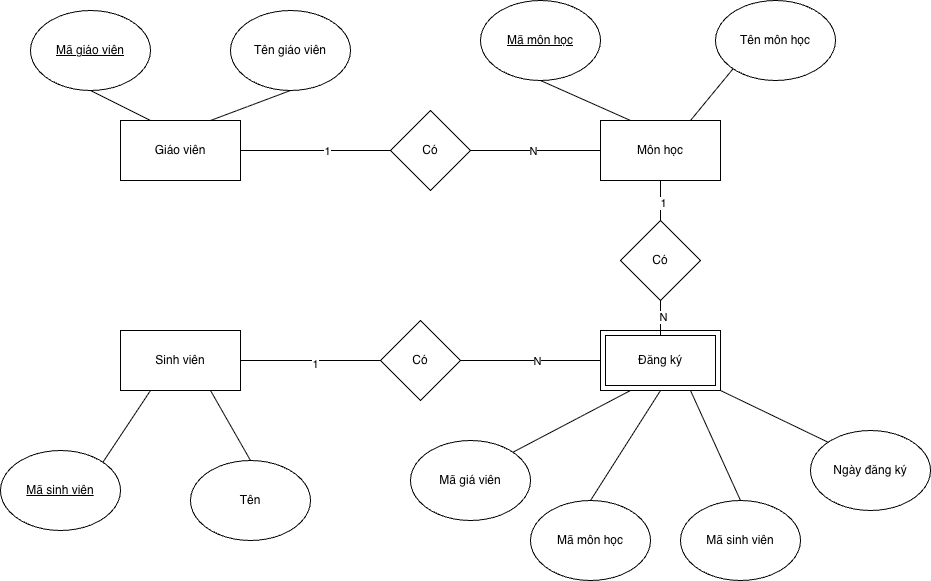

The diagram above was exported from draw.io. Its source (the exported page's mxGraphModel, read from the mxfile embedded in the PNG):
<mxGraphModel dx="976" dy="664" grid="1" gridSize="10" guides="1" tooltips="1" connect="1" arrows="1" fold="1" page="1" pageScale="1" pageWidth="3300" pageHeight="4681" math="0" shadow="0">
  <root>
    <mxCell id="0" />
    <mxCell id="1" parent="0" />
    <mxCell id="6Mv2sMsygNq3TIvtehDT-1" value="" style="rounded=0;whiteSpace=wrap;html=1;" vertex="1" parent="1">
      <mxGeometry x="640" y="350" width="120" height="60" as="geometry" />
    </mxCell>
    <mxCell id="6Mv2sMsygNq3TIvtehDT-3" value="Giáo viên" style="rounded=0;whiteSpace=wrap;html=1;" vertex="1" parent="1">
      <mxGeometry x="160" y="140" width="120" height="60" as="geometry" />
    </mxCell>
    <mxCell id="6Mv2sMsygNq3TIvtehDT-4" value="Đăng ký" style="rounded=0;whiteSpace=wrap;html=1;" vertex="1" parent="1">
      <mxGeometry x="645" y="355" width="110" height="50" as="geometry" />
    </mxCell>
    <mxCell id="6Mv2sMsygNq3TIvtehDT-5" value="Môn học" style="rounded=0;whiteSpace=wrap;html=1;" vertex="1" parent="1">
      <mxGeometry x="640" y="140" width="120" height="60" as="geometry" />
    </mxCell>
    <mxCell id="6Mv2sMsygNq3TIvtehDT-6" value="Mã giá viên" style="ellipse;whiteSpace=wrap;html=1;" vertex="1" parent="1">
      <mxGeometry x="450" y="460" width="120" height="80" as="geometry" />
    </mxCell>
    <mxCell id="6Mv2sMsygNq3TIvtehDT-9" value="Tên môn học" style="ellipse;whiteSpace=wrap;html=1;" vertex="1" parent="1">
      <mxGeometry x="755" y="20" width="120" height="80" as="geometry" />
    </mxCell>
    <mxCell id="6Mv2sMsygNq3TIvtehDT-10" value="&lt;u&gt;Mã môn học&lt;/u&gt;" style="ellipse;whiteSpace=wrap;html=1;" vertex="1" parent="1">
      <mxGeometry x="520" y="20" width="120" height="80" as="geometry" />
    </mxCell>
    <mxCell id="6Mv2sMsygNq3TIvtehDT-11" value="Tên giáo viên" style="ellipse;whiteSpace=wrap;html=1;" vertex="1" parent="1">
      <mxGeometry x="270" y="30" width="120" height="80" as="geometry" />
    </mxCell>
    <mxCell id="6Mv2sMsygNq3TIvtehDT-12" value="&lt;u&gt;Mã giáo viên&lt;/u&gt;" style="ellipse;whiteSpace=wrap;html=1;" vertex="1" parent="1">
      <mxGeometry x="70" y="30" width="120" height="80" as="geometry" />
    </mxCell>
    <mxCell id="6Mv2sMsygNq3TIvtehDT-13" value="&lt;u&gt;Mã sinh viên&lt;/u&gt;" style="ellipse;whiteSpace=wrap;html=1;" vertex="1" parent="1">
      <mxGeometry x="40" y="470" width="120" height="80" as="geometry" />
    </mxCell>
    <mxCell id="6Mv2sMsygNq3TIvtehDT-14" value="Mã sinh viên" style="ellipse;whiteSpace=wrap;html=1;" vertex="1" parent="1">
      <mxGeometry x="720" y="520" width="120" height="80" as="geometry" />
    </mxCell>
    <mxCell id="6Mv2sMsygNq3TIvtehDT-15" value="Mã môn học" style="ellipse;whiteSpace=wrap;html=1;" vertex="1" parent="1">
      <mxGeometry x="570" y="520" width="120" height="80" as="geometry" />
    </mxCell>
    <mxCell id="6Mv2sMsygNq3TIvtehDT-17" value="Sinh viên" style="rounded=0;whiteSpace=wrap;html=1;" vertex="1" parent="1">
      <mxGeometry x="160" y="350" width="120" height="60" as="geometry" />
    </mxCell>
    <mxCell id="6Mv2sMsygNq3TIvtehDT-18" value="Tên" style="ellipse;whiteSpace=wrap;html=1;" vertex="1" parent="1">
      <mxGeometry x="230" y="480" width="120" height="80" as="geometry" />
    </mxCell>
    <mxCell id="6Mv2sMsygNq3TIvtehDT-20" value="" style="endArrow=none;html=1;rounded=0;entryX=0.5;entryY=1;entryDx=0;entryDy=0;exitX=0.25;exitY=0;exitDx=0;exitDy=0;" edge="1" parent="1" source="6Mv2sMsygNq3TIvtehDT-3" target="6Mv2sMsygNq3TIvtehDT-12">
      <mxGeometry width="50" height="50" relative="1" as="geometry">
        <mxPoint x="480" y="370" as="sourcePoint" />
        <mxPoint x="530" y="320" as="targetPoint" />
      </mxGeometry>
    </mxCell>
    <mxCell id="6Mv2sMsygNq3TIvtehDT-21" value="" style="endArrow=none;html=1;rounded=0;entryX=0.5;entryY=1;entryDx=0;entryDy=0;exitX=0.75;exitY=0;exitDx=0;exitDy=0;" edge="1" parent="1" source="6Mv2sMsygNq3TIvtehDT-3" target="6Mv2sMsygNq3TIvtehDT-11">
      <mxGeometry width="50" height="50" relative="1" as="geometry">
        <mxPoint x="480" y="370" as="sourcePoint" />
        <mxPoint x="530" y="320" as="targetPoint" />
      </mxGeometry>
    </mxCell>
    <mxCell id="6Mv2sMsygNq3TIvtehDT-22" value="" style="endArrow=none;html=1;rounded=0;entryX=0.5;entryY=1;entryDx=0;entryDy=0;exitX=0.5;exitY=0;exitDx=0;exitDy=0;" edge="1" parent="1" source="6Mv2sMsygNq3TIvtehDT-15" target="6Mv2sMsygNq3TIvtehDT-1">
      <mxGeometry width="50" height="50" relative="1" as="geometry">
        <mxPoint x="480" y="370" as="sourcePoint" />
        <mxPoint x="530" y="320" as="targetPoint" />
      </mxGeometry>
    </mxCell>
    <mxCell id="6Mv2sMsygNq3TIvtehDT-23" value="" style="endArrow=none;html=1;rounded=0;entryX=0.25;entryY=1;entryDx=0;entryDy=0;exitX=1;exitY=0;exitDx=0;exitDy=0;" edge="1" parent="1" source="6Mv2sMsygNq3TIvtehDT-6" target="6Mv2sMsygNq3TIvtehDT-1">
      <mxGeometry width="50" height="50" relative="1" as="geometry">
        <mxPoint x="480" y="370" as="sourcePoint" />
        <mxPoint x="530" y="320" as="targetPoint" />
      </mxGeometry>
    </mxCell>
    <mxCell id="6Mv2sMsygNq3TIvtehDT-24" value="" style="endArrow=none;html=1;rounded=0;entryX=0.75;entryY=1;entryDx=0;entryDy=0;exitX=0.5;exitY=0;exitDx=0;exitDy=0;" edge="1" parent="1" source="6Mv2sMsygNq3TIvtehDT-18" target="6Mv2sMsygNq3TIvtehDT-17">
      <mxGeometry width="50" height="50" relative="1" as="geometry">
        <mxPoint x="480" y="370" as="sourcePoint" />
        <mxPoint x="530" y="320" as="targetPoint" />
      </mxGeometry>
    </mxCell>
    <mxCell id="6Mv2sMsygNq3TIvtehDT-25" value="" style="endArrow=none;html=1;rounded=0;entryX=0.25;entryY=1;entryDx=0;entryDy=0;exitX=1;exitY=0;exitDx=0;exitDy=0;" edge="1" parent="1" source="6Mv2sMsygNq3TIvtehDT-13" target="6Mv2sMsygNq3TIvtehDT-17">
      <mxGeometry width="50" height="50" relative="1" as="geometry">
        <mxPoint x="480" y="370" as="sourcePoint" />
        <mxPoint x="530" y="320" as="targetPoint" />
      </mxGeometry>
    </mxCell>
    <mxCell id="6Mv2sMsygNq3TIvtehDT-26" value="" style="endArrow=none;html=1;rounded=0;entryX=0;entryY=1;entryDx=0;entryDy=0;exitX=0.75;exitY=0;exitDx=0;exitDy=0;" edge="1" parent="1" source="6Mv2sMsygNq3TIvtehDT-5" target="6Mv2sMsygNq3TIvtehDT-9">
      <mxGeometry width="50" height="50" relative="1" as="geometry">
        <mxPoint x="480" y="370" as="sourcePoint" />
        <mxPoint x="530" y="320" as="targetPoint" />
      </mxGeometry>
    </mxCell>
    <mxCell id="6Mv2sMsygNq3TIvtehDT-27" value="" style="endArrow=none;html=1;rounded=0;entryX=0.5;entryY=1;entryDx=0;entryDy=0;exitX=0.25;exitY=0;exitDx=0;exitDy=0;" edge="1" parent="1" source="6Mv2sMsygNq3TIvtehDT-5" target="6Mv2sMsygNq3TIvtehDT-10">
      <mxGeometry width="50" height="50" relative="1" as="geometry">
        <mxPoint x="480" y="370" as="sourcePoint" />
        <mxPoint x="530" y="320" as="targetPoint" />
      </mxGeometry>
    </mxCell>
    <mxCell id="6Mv2sMsygNq3TIvtehDT-28" value="" style="endArrow=none;html=1;rounded=0;entryX=0.75;entryY=1;entryDx=0;entryDy=0;exitX=0.5;exitY=0;exitDx=0;exitDy=0;" edge="1" parent="1" source="6Mv2sMsygNq3TIvtehDT-14" target="6Mv2sMsygNq3TIvtehDT-1">
      <mxGeometry width="50" height="50" relative="1" as="geometry">
        <mxPoint x="480" y="370" as="sourcePoint" />
        <mxPoint x="530" y="320" as="targetPoint" />
      </mxGeometry>
    </mxCell>
    <mxCell id="6Mv2sMsygNq3TIvtehDT-29" value="Ngày đăng ký" style="ellipse;whiteSpace=wrap;html=1;" vertex="1" parent="1">
      <mxGeometry x="850" y="450" width="120" height="80" as="geometry" />
    </mxCell>
    <mxCell id="6Mv2sMsygNq3TIvtehDT-30" value="" style="endArrow=none;html=1;rounded=0;entryX=1;entryY=1;entryDx=0;entryDy=0;exitX=0;exitY=0;exitDx=0;exitDy=0;" edge="1" parent="1" source="6Mv2sMsygNq3TIvtehDT-29" target="6Mv2sMsygNq3TIvtehDT-1">
      <mxGeometry width="50" height="50" relative="1" as="geometry">
        <mxPoint x="480" y="370" as="sourcePoint" />
        <mxPoint x="530" y="320" as="targetPoint" />
      </mxGeometry>
    </mxCell>
    <mxCell id="6Mv2sMsygNq3TIvtehDT-31" value="Có" style="rhombus;whiteSpace=wrap;html=1;" vertex="1" parent="1">
      <mxGeometry x="430" y="130" width="80" height="80" as="geometry" />
    </mxCell>
    <mxCell id="6Mv2sMsygNq3TIvtehDT-32" value="" style="endArrow=none;html=1;rounded=0;entryX=1;entryY=0.5;entryDx=0;entryDy=0;exitX=0;exitY=0.5;exitDx=0;exitDy=0;" edge="1" parent="1" source="6Mv2sMsygNq3TIvtehDT-31" target="6Mv2sMsygNq3TIvtehDT-3">
      <mxGeometry width="50" height="50" relative="1" as="geometry">
        <mxPoint x="480" y="370" as="sourcePoint" />
        <mxPoint x="530" y="320" as="targetPoint" />
      </mxGeometry>
    </mxCell>
    <mxCell id="6Mv2sMsygNq3TIvtehDT-34" value="1" style="edgeLabel;html=1;align=center;verticalAlign=middle;resizable=0;points=[];" vertex="1" connectable="0" parent="6Mv2sMsygNq3TIvtehDT-32">
      <mxGeometry x="-0.1467" relative="1" as="geometry">
        <mxPoint as="offset" />
      </mxGeometry>
    </mxCell>
    <mxCell id="6Mv2sMsygNq3TIvtehDT-33" value="" style="endArrow=none;html=1;rounded=0;entryX=1;entryY=0.5;entryDx=0;entryDy=0;exitX=0;exitY=0.5;exitDx=0;exitDy=0;" edge="1" parent="1" source="6Mv2sMsygNq3TIvtehDT-5" target="6Mv2sMsygNq3TIvtehDT-31">
      <mxGeometry width="50" height="50" relative="1" as="geometry">
        <mxPoint x="480" y="370" as="sourcePoint" />
        <mxPoint x="530" y="320" as="targetPoint" />
      </mxGeometry>
    </mxCell>
    <mxCell id="6Mv2sMsygNq3TIvtehDT-35" value="N" style="edgeLabel;html=1;align=center;verticalAlign=middle;resizable=0;points=[];" vertex="1" connectable="0" parent="6Mv2sMsygNq3TIvtehDT-33">
      <mxGeometry x="0.0462" relative="1" as="geometry">
        <mxPoint as="offset" />
      </mxGeometry>
    </mxCell>
    <mxCell id="6Mv2sMsygNq3TIvtehDT-36" value="Có" style="rhombus;whiteSpace=wrap;html=1;" vertex="1" parent="1">
      <mxGeometry x="420" y="340" width="80" height="80" as="geometry" />
    </mxCell>
    <mxCell id="6Mv2sMsygNq3TIvtehDT-37" value="" style="endArrow=none;html=1;rounded=0;entryX=1;entryY=0.5;entryDx=0;entryDy=0;exitX=0;exitY=0.5;exitDx=0;exitDy=0;" edge="1" parent="1" source="6Mv2sMsygNq3TIvtehDT-36" target="6Mv2sMsygNq3TIvtehDT-17">
      <mxGeometry width="50" height="50" relative="1" as="geometry">
        <mxPoint x="480" y="370" as="sourcePoint" />
        <mxPoint x="530" y="320" as="targetPoint" />
      </mxGeometry>
    </mxCell>
    <mxCell id="6Mv2sMsygNq3TIvtehDT-42" value="1" style="edgeLabel;html=1;align=center;verticalAlign=middle;resizable=0;points=[];" vertex="1" connectable="0" parent="6Mv2sMsygNq3TIvtehDT-37">
      <mxGeometry x="-0.0571" y="3" relative="1" as="geometry">
        <mxPoint as="offset" />
      </mxGeometry>
    </mxCell>
    <mxCell id="6Mv2sMsygNq3TIvtehDT-38" value="" style="endArrow=none;html=1;rounded=0;exitX=1;exitY=0.5;exitDx=0;exitDy=0;entryX=0;entryY=0.5;entryDx=0;entryDy=0;" edge="1" parent="1" source="6Mv2sMsygNq3TIvtehDT-36" target="6Mv2sMsygNq3TIvtehDT-1">
      <mxGeometry width="50" height="50" relative="1" as="geometry">
        <mxPoint x="480" y="370" as="sourcePoint" />
        <mxPoint x="530" y="320" as="targetPoint" />
      </mxGeometry>
    </mxCell>
    <mxCell id="6Mv2sMsygNq3TIvtehDT-43" value="N" style="edgeLabel;html=1;align=center;verticalAlign=middle;resizable=0;points=[];" vertex="1" connectable="0" parent="6Mv2sMsygNq3TIvtehDT-38">
      <mxGeometry x="0.0857" relative="1" as="geometry">
        <mxPoint as="offset" />
      </mxGeometry>
    </mxCell>
    <mxCell id="6Mv2sMsygNq3TIvtehDT-39" value="Có" style="rhombus;whiteSpace=wrap;html=1;" vertex="1" parent="1">
      <mxGeometry x="660" y="240" width="80" height="80" as="geometry" />
    </mxCell>
    <mxCell id="6Mv2sMsygNq3TIvtehDT-40" value="" style="endArrow=none;html=1;rounded=0;entryX=0.5;entryY=1;entryDx=0;entryDy=0;exitX=0.5;exitY=0;exitDx=0;exitDy=0;" edge="1" parent="1" source="6Mv2sMsygNq3TIvtehDT-4" target="6Mv2sMsygNq3TIvtehDT-39">
      <mxGeometry width="50" height="50" relative="1" as="geometry">
        <mxPoint x="480" y="370" as="sourcePoint" />
        <mxPoint x="530" y="320" as="targetPoint" />
      </mxGeometry>
    </mxCell>
    <mxCell id="6Mv2sMsygNq3TIvtehDT-44" value="N" style="edgeLabel;html=1;align=center;verticalAlign=middle;resizable=0;points=[];" vertex="1" connectable="0" parent="6Mv2sMsygNq3TIvtehDT-40">
      <mxGeometry x="0.0857" y="-2" relative="1" as="geometry">
        <mxPoint as="offset" />
      </mxGeometry>
    </mxCell>
    <mxCell id="6Mv2sMsygNq3TIvtehDT-41" value="" style="endArrow=none;html=1;rounded=0;entryX=0.5;entryY=0;entryDx=0;entryDy=0;exitX=0.5;exitY=1;exitDx=0;exitDy=0;" edge="1" parent="1" source="6Mv2sMsygNq3TIvtehDT-5" target="6Mv2sMsygNq3TIvtehDT-39">
      <mxGeometry width="50" height="50" relative="1" as="geometry">
        <mxPoint x="480" y="370" as="sourcePoint" />
        <mxPoint x="530" y="320" as="targetPoint" />
      </mxGeometry>
    </mxCell>
    <mxCell id="6Mv2sMsygNq3TIvtehDT-45" value="1" style="edgeLabel;html=1;align=center;verticalAlign=middle;resizable=0;points=[];" vertex="1" connectable="0" parent="6Mv2sMsygNq3TIvtehDT-41">
      <mxGeometry x="0.1" y="2" relative="1" as="geometry">
        <mxPoint as="offset" />
      </mxGeometry>
    </mxCell>
  </root>
</mxGraphModel>